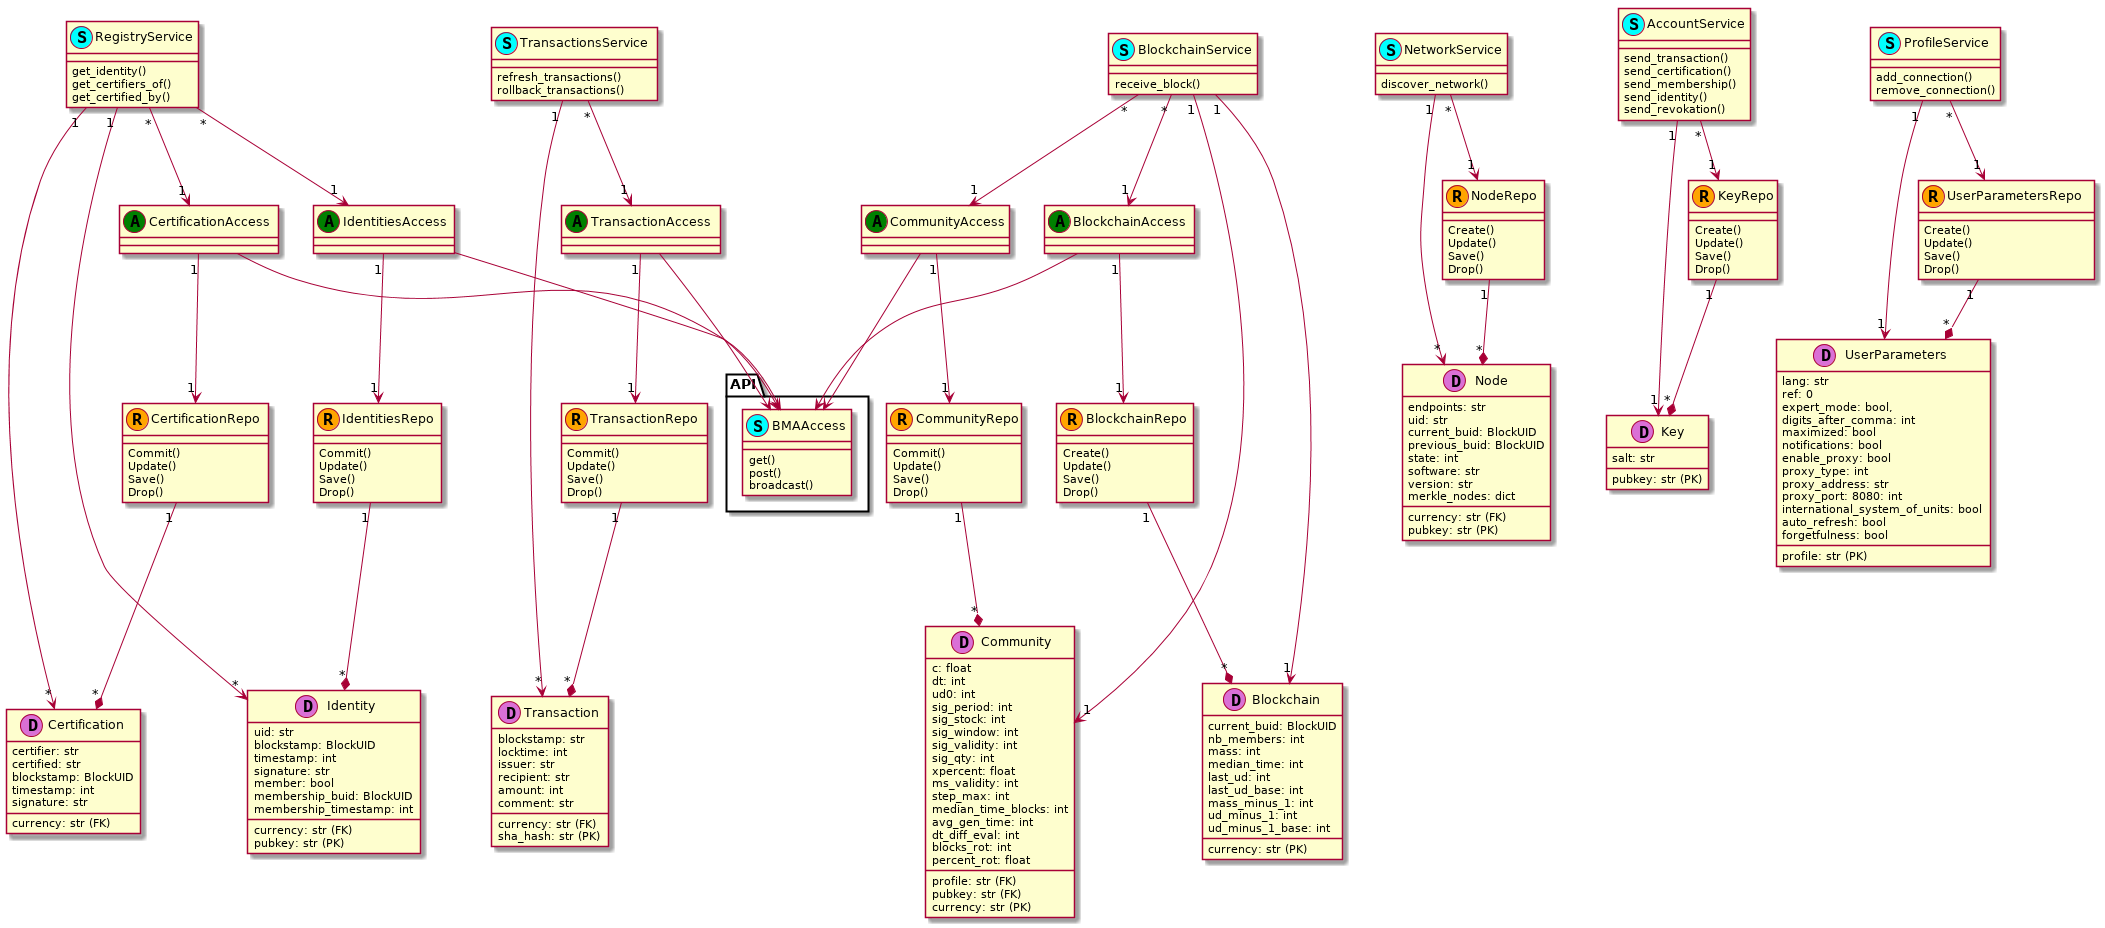

The diagram above was rendered by PlantUML. Its source (embedded in the PNG):
@startuml




class Identity << (D,orchid) >> {
    currency: str (FK)
    uid: str
    pubkey: str (PK)
    blockstamp: BlockUID
    timestamp: int
    signature: str
    member: bool
    membership_buid: BlockUID
    membership_timestamp: int
}

class Certification << (D,orchid) >> {
    currency: str (FK)
    certifier: str
    certified: str
    blockstamp: BlockUID
    timestamp: int
    signature: str
}

class Transaction  << (D,orchid) >> {
    currency: str (FK)
    blockstamp: str
    locktime: int
    issuer: str
    recipient: str
    amount: int
    comment: str
    sha_hash: str (PK)
}

class Community  << (D,orchid) >> {
    profile: str (FK)
    pubkey: str (FK)
    currency: str (PK)
    c: float
    dt: int
    ud0: int
    sig_period: int
    sig_stock: int
    sig_window: int
    sig_validity: int
    sig_qty: int
    xpercent: float
    ms_validity: int
    step_max: int
    median_time_blocks: int
    avg_gen_time: int
    dt_diff_eval: int
    blocks_rot: int
    percent_rot: float
}

class Blockchain  << (D,orchid) >> {
    currency: str (PK)
    current_buid: BlockUID
    nb_members: int
    mass: int
    median_time: int
    last_ud: int
    last_ud_base: int
    mass_minus_1: int
    ud_minus_1: int
    ud_minus_1_base: int
}

class Node  << (D,orchid) >> {
    currency: str (FK)
    endpoints: str
    uid: str
    pubkey: str (PK)
    current_buid: BlockUID
    previous_buid: BlockUID
    state: int
    software: str
    version: str
    merkle_nodes: dict
}

class Key  << (D,orchid) >> {
    pubkey: str (PK)
    salt: str
}

class UserParameters  << (D,orchid) >> {
    profile: str (PK)
    lang: str
    ref: 0
    expert_mode: bool,
    digits_after_comma: int
    maximized: bool
    notifications: bool
    enable_proxy: bool
    proxy_type: int
    proxy_address: str
    proxy_port: 8080: int
    international_system_of_units: bool
    auto_refresh: bool
    forgetfulness: bool
}

class UserParametersRepo << (R,orange) >> {
    Create()
    Update()
    Save()
    Drop()
}


class KeyRepo << (R,orange) >>  {
    Create()
    Update()
    Save()
    Drop()
}


class NodeRepo << (R,orange) >>   {
    Create()
    Update()
    Save()
    Drop()
}

class BlockchainRepo << (R,orange) >>  {
    Create()
    Update()
    Save()
    Drop()
}
class CommunityRepo << (R,orange) >>  {
    Commit()
    Update()
    Save()
    Drop()
}
class TransactionRepo << (R,orange) >>  {
    Commit()
    Update()
    Save()
    Drop()
}
class CertificationRepo  << (R,orange) >> {
    Commit()
    Update()
    Save()
    Drop()
}
class IdentitiesRepo  << (R,orange) >>  {
    Commit()
    Update()
    Save()
    Drop()
}

IdentitiesRepo "1" --* "*" Identity

CertificationRepo "1" --* "*" Certification

TransactionRepo "1" --* "*" Transaction

CommunityRepo "1" --* "*" Community

BlockchainRepo "1" --* "*" Blockchain

NodeRepo "1" --* "*" Node

KeyRepo "1" --* "*" Key

UserParametersRepo "1" --* "*" UserParameters




class IdentitiesAccess  << (A,green) >> {
}
class CertificationAccess  << (A,green) >> {
}
class TransactionAccess  << (A,green) >> {
}
class CommunityAccess  << (A,green) >> {
}
class BlockchainAccess  << (A,green) >> {
}




class ProfileService << (S,cyan) >>  {
    add_connection()
    remove_connection()

}

class AccountService << (S,cyan) >>  {
    send_transaction()
    send_certification()
    send_membership()
    send_identity()
    send_revokation()
}
class TransactionsService << (S,cyan) >>  {
    refresh_transactions()
    rollback_transactions()
}

class RegistryService << (S,cyan) >> {
    get_identity()
    get_certifiers_of()
    get_certified_by()
}

class NetworkService << (S,cyan) >>  {
    discover_network()
}

class BlockchainService  << (S,cyan) >>  {
    receive_block()
}


ProfileService "1" --> "1" UserParameters
ProfileService "*" --> "1" UserParametersRepo

AccountService "1" --> "1" Key
AccountService "*" --> "1" KeyRepo


TransactionsService "1" --> "*" Transaction
TransactionsService "*" --> "1" TransactionAccess
TransactionAccess "1" --> "1" TransactionRepo

RegistryService "1" --> "*" Identity
RegistryService "1" --> "*" Certification
RegistryService "*" --> "1" IdentitiesAccess
IdentitiesAccess "1" --> "1" IdentitiesRepo
RegistryService "*" --> "1" CertificationAccess
CertificationAccess "1" --> "1" CertificationRepo

NetworkService "1" --> "*" Node
NetworkService "*" --> "1" NodeRepo

BlockchainService "1" --> "1" Blockchain
BlockchainService "1" --> "1" Community
BlockchainService "*" --> "1" BlockchainAccess
BlockchainAccess "1" --> "1" BlockchainRepo
BlockchainService "*" --> "1" CommunityAccess
CommunityAccess "1" --> "1" CommunityRepo

package API {
    class BMAAccess << (S,cyan) >>  {
        get()
        post()
        broadcast()
    }
}

BlockchainAccess --> BMAAccess
CommunityAccess --> BMAAccess
TransactionAccess --> BMAAccess
IdentitiesAccess --> BMAAccess
CertificationAccess --> BMAAccess

@enduml